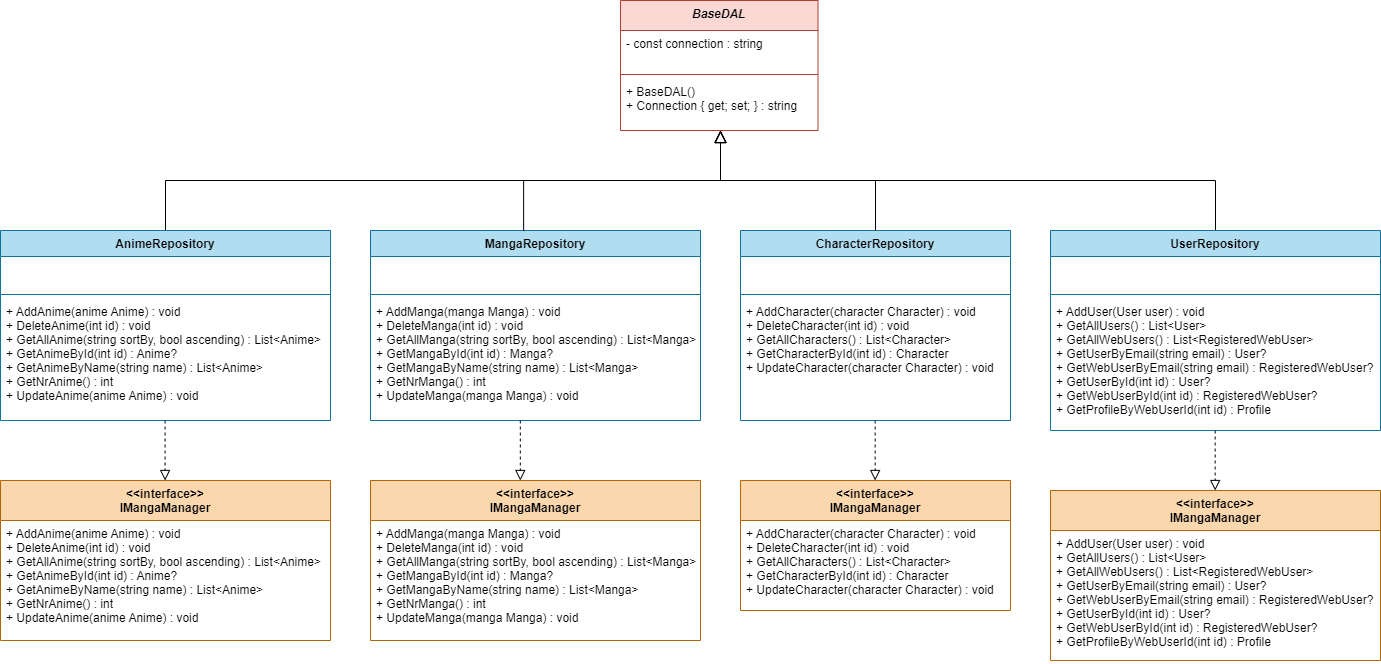

The diagram above was exported from draw.io. Its source (the exported page's mxGraphModel, read from the mxfile embedded in the PNG):
<mxGraphModel dx="1333" dy="1545" grid="1" gridSize="10" guides="1" tooltips="1" connect="1" arrows="1" fold="1" page="1" pageScale="1" pageWidth="827" pageHeight="1169" math="0" shadow="0">
  <root>
    <mxCell id="WIyWlLk6GJQsqaUBKTNV-0" />
    <mxCell id="WIyWlLk6GJQsqaUBKTNV-1" parent="WIyWlLk6GJQsqaUBKTNV-0" />
    <mxCell id="otmEpZTVzuKO9bX3oLhP-4" value="BaseDAL" style="swimlane;fontStyle=3;align=center;verticalAlign=top;childLayout=stackLayout;horizontal=1;startSize=30;horizontalStack=0;resizeParent=1;resizeParentMax=0;resizeLast=0;collapsible=1;marginBottom=0;fillColor=#fad9d5;strokeColor=#ae4132;" parent="WIyWlLk6GJQsqaUBKTNV-1" vertex="1">
      <mxGeometry x="20" y="-1120" width="197.5" height="130" as="geometry" />
    </mxCell>
    <mxCell id="otmEpZTVzuKO9bX3oLhP-5" value="- const connection : string" style="text;strokeColor=none;fillColor=none;align=left;verticalAlign=top;spacingLeft=4;spacingRight=4;overflow=hidden;rotatable=0;points=[[0,0.5],[1,0.5]];portConstraint=eastwest;fontStyle=0" parent="otmEpZTVzuKO9bX3oLhP-4" vertex="1">
      <mxGeometry y="30" width="197.5" height="40" as="geometry" />
    </mxCell>
    <mxCell id="otmEpZTVzuKO9bX3oLhP-6" value="" style="line;strokeWidth=1;fillColor=none;align=left;verticalAlign=middle;spacingTop=-1;spacingLeft=3;spacingRight=3;rotatable=0;labelPosition=right;points=[];portConstraint=eastwest;strokeColor=inherit;" parent="otmEpZTVzuKO9bX3oLhP-4" vertex="1">
      <mxGeometry y="70" width="197.5" height="8" as="geometry" />
    </mxCell>
    <mxCell id="otmEpZTVzuKO9bX3oLhP-7" value="+ BaseDAL()&#10;+ Connection { get; set; } : string" style="text;strokeColor=none;fillColor=none;align=left;verticalAlign=top;spacingLeft=4;spacingRight=4;overflow=hidden;rotatable=0;points=[[0,0.5],[1,0.5]];portConstraint=eastwest;fontStyle=0" parent="otmEpZTVzuKO9bX3oLhP-4" vertex="1">
      <mxGeometry y="78" width="197.5" height="52" as="geometry" />
    </mxCell>
    <mxCell id="otmEpZTVzuKO9bX3oLhP-20" value="MangaRepository" style="swimlane;fontStyle=1;align=center;verticalAlign=top;childLayout=stackLayout;horizontal=1;startSize=26;horizontalStack=0;resizeParent=1;resizeParentMax=0;resizeLast=0;collapsible=1;marginBottom=0;fillColor=#b1ddf0;strokeColor=#10739e;" parent="WIyWlLk6GJQsqaUBKTNV-1" vertex="1">
      <mxGeometry x="-230" y="-890" width="330" height="190" as="geometry" />
    </mxCell>
    <mxCell id="otmEpZTVzuKO9bX3oLhP-21" value="   " style="text;strokeColor=none;fillColor=none;align=left;verticalAlign=top;spacingLeft=4;spacingRight=4;overflow=hidden;rotatable=0;points=[[0,0.5],[1,0.5]];portConstraint=eastwest;fontStyle=0" parent="otmEpZTVzuKO9bX3oLhP-20" vertex="1">
      <mxGeometry y="26" width="330" height="34" as="geometry" />
    </mxCell>
    <mxCell id="otmEpZTVzuKO9bX3oLhP-22" value="" style="line;strokeWidth=1;fillColor=none;align=left;verticalAlign=middle;spacingTop=-1;spacingLeft=3;spacingRight=3;rotatable=0;labelPosition=right;points=[];portConstraint=eastwest;strokeColor=inherit;" parent="otmEpZTVzuKO9bX3oLhP-20" vertex="1">
      <mxGeometry y="60" width="330" height="8" as="geometry" />
    </mxCell>
    <mxCell id="otmEpZTVzuKO9bX3oLhP-23" value="+ AddManga(manga Manga) : void&#10;+ DeleteManga(int id) : void&#10;+ GetAllManga(string sortBy, bool ascending) : List&lt;Manga&gt;&#10;+ GetMangaById(int id) : Manga?&#10;+ GetMangaByName(string name) : List&lt;Manga&gt;&#10;+ GetNrManga() : int &#10;+ UpdateManga(manga Manga) : void " style="text;strokeColor=none;fillColor=none;align=left;verticalAlign=top;spacingLeft=4;spacingRight=4;overflow=hidden;rotatable=0;points=[[0,0.5],[1,0.5]];portConstraint=eastwest;fontStyle=0" parent="otmEpZTVzuKO9bX3oLhP-20" vertex="1">
      <mxGeometry y="68" width="330" height="122" as="geometry" />
    </mxCell>
    <mxCell id="otmEpZTVzuKO9bX3oLhP-24" value="" style="endArrow=block;endSize=10;endFill=0;shadow=0;strokeWidth=1;rounded=0;edgeStyle=elbowEdgeStyle;elbow=vertical;exitX=0.5;exitY=0;exitDx=0;exitDy=0;" parent="WIyWlLk6GJQsqaUBKTNV-1" source="otmEpZTVzuKO9bX3oLhP-36" edge="1">
      <mxGeometry width="160" relative="1" as="geometry">
        <mxPoint x="-285" y="-860" as="sourcePoint" />
        <mxPoint x="120" y="-990" as="targetPoint" />
        <Array as="points">
          <mxPoint x="-80" y="-940" />
        </Array>
      </mxGeometry>
    </mxCell>
    <mxCell id="otmEpZTVzuKO9bX3oLhP-25" value="" style="endArrow=block;endSize=10;endFill=0;shadow=0;strokeWidth=1;rounded=0;edgeStyle=elbowEdgeStyle;elbow=vertical;exitX=0.464;exitY=0.003;exitDx=0;exitDy=0;exitPerimeter=0;" parent="WIyWlLk6GJQsqaUBKTNV-1" source="otmEpZTVzuKO9bX3oLhP-20" edge="1">
      <mxGeometry width="160" relative="1" as="geometry">
        <mxPoint x="114.91999999999999" y="-858" as="sourcePoint" />
        <mxPoint x="120" y="-990" as="targetPoint" />
        <Array as="points">
          <mxPoint x="20" y="-940" />
          <mxPoint x="118" y="-900" />
          <mxPoint x="118" y="-930" />
        </Array>
      </mxGeometry>
    </mxCell>
    <mxCell id="otmEpZTVzuKO9bX3oLhP-26" value="" style="endArrow=block;endSize=10;endFill=0;shadow=0;strokeWidth=1;rounded=0;edgeStyle=elbowEdgeStyle;elbow=vertical;exitX=0.5;exitY=0;exitDx=0;exitDy=0;" parent="WIyWlLk6GJQsqaUBKTNV-1" source="otmEpZTVzuKO9bX3oLhP-40" edge="1">
      <mxGeometry width="160" relative="1" as="geometry">
        <mxPoint x="519.9999999999995" y="-860" as="sourcePoint" />
        <mxPoint x="120" y="-990" as="targetPoint" />
        <Array as="points">
          <mxPoint x="320" y="-940" />
        </Array>
      </mxGeometry>
    </mxCell>
    <mxCell id="otmEpZTVzuKO9bX3oLhP-31" value="CharacterRepository" style="swimlane;fontStyle=1;align=center;verticalAlign=top;childLayout=stackLayout;horizontal=1;startSize=26;horizontalStack=0;resizeParent=1;resizeParentMax=0;resizeLast=0;collapsible=1;marginBottom=0;fillColor=#b1ddf0;strokeColor=#10739e;" parent="WIyWlLk6GJQsqaUBKTNV-1" vertex="1">
      <mxGeometry x="140" y="-890" width="270" height="190" as="geometry" />
    </mxCell>
    <mxCell id="otmEpZTVzuKO9bX3oLhP-32" value="   " style="text;strokeColor=none;fillColor=none;align=left;verticalAlign=top;spacingLeft=4;spacingRight=4;overflow=hidden;rotatable=0;points=[[0,0.5],[1,0.5]];portConstraint=eastwest;fontStyle=0" parent="otmEpZTVzuKO9bX3oLhP-31" vertex="1">
      <mxGeometry y="26" width="270" height="34" as="geometry" />
    </mxCell>
    <mxCell id="otmEpZTVzuKO9bX3oLhP-33" value="" style="line;strokeWidth=1;fillColor=none;align=left;verticalAlign=middle;spacingTop=-1;spacingLeft=3;spacingRight=3;rotatable=0;labelPosition=right;points=[];portConstraint=eastwest;strokeColor=inherit;" parent="otmEpZTVzuKO9bX3oLhP-31" vertex="1">
      <mxGeometry y="60" width="270" height="8" as="geometry" />
    </mxCell>
    <mxCell id="otmEpZTVzuKO9bX3oLhP-34" value="+ AddCharacter(character Character) : void &#10;+ DeleteCharacter(int id) : void &#10;+ GetAllCharacters() : List&lt;Character&gt; &#10;+ GetCharacterById(int id) : Character &#10;+ UpdateCharacter(character Character) : void " style="text;strokeColor=none;fillColor=none;align=left;verticalAlign=top;spacingLeft=4;spacingRight=4;overflow=hidden;rotatable=0;points=[[0,0.5],[1,0.5]];portConstraint=eastwest;fontStyle=0" parent="otmEpZTVzuKO9bX3oLhP-31" vertex="1">
      <mxGeometry y="68" width="270" height="122" as="geometry" />
    </mxCell>
    <mxCell id="otmEpZTVzuKO9bX3oLhP-35" value="" style="endArrow=block;endSize=10;endFill=0;shadow=0;strokeWidth=1;rounded=0;edgeStyle=elbowEdgeStyle;elbow=vertical;exitX=0.5;exitY=0;exitDx=0;exitDy=0;" parent="WIyWlLk6GJQsqaUBKTNV-1" source="otmEpZTVzuKO9bX3oLhP-31" edge="1">
      <mxGeometry width="160" relative="1" as="geometry">
        <mxPoint x="529.9999999999995" y="-850" as="sourcePoint" />
        <mxPoint x="120" y="-990" as="targetPoint" />
        <Array as="points">
          <mxPoint x="220" y="-940" />
        </Array>
      </mxGeometry>
    </mxCell>
    <mxCell id="otmEpZTVzuKO9bX3oLhP-36" value="AnimeRepository" style="swimlane;fontStyle=1;align=center;verticalAlign=top;childLayout=stackLayout;horizontal=1;startSize=26;horizontalStack=0;resizeParent=1;resizeParentMax=0;resizeLast=0;collapsible=1;marginBottom=0;fillColor=#b1ddf0;strokeColor=#10739e;" parent="WIyWlLk6GJQsqaUBKTNV-1" vertex="1">
      <mxGeometry x="-600" y="-890" width="330" height="190" as="geometry" />
    </mxCell>
    <mxCell id="otmEpZTVzuKO9bX3oLhP-37" value="   " style="text;strokeColor=none;fillColor=none;align=left;verticalAlign=top;spacingLeft=4;spacingRight=4;overflow=hidden;rotatable=0;points=[[0,0.5],[1,0.5]];portConstraint=eastwest;fontStyle=0" parent="otmEpZTVzuKO9bX3oLhP-36" vertex="1">
      <mxGeometry y="26" width="330" height="34" as="geometry" />
    </mxCell>
    <mxCell id="otmEpZTVzuKO9bX3oLhP-38" value="" style="line;strokeWidth=1;fillColor=none;align=left;verticalAlign=middle;spacingTop=-1;spacingLeft=3;spacingRight=3;rotatable=0;labelPosition=right;points=[];portConstraint=eastwest;strokeColor=inherit;" parent="otmEpZTVzuKO9bX3oLhP-36" vertex="1">
      <mxGeometry y="60" width="330" height="8" as="geometry" />
    </mxCell>
    <mxCell id="otmEpZTVzuKO9bX3oLhP-39" value="+ AddAnime(anime Anime) : void&#10;+ DeleteAnime(int id) : void &#10;+ GetAllAnime(string sortBy, bool ascending) : List&lt;Anime&gt; &#10;+ GetAnimeById(int id) : Anime? &#10;+ GetAnimeByName(string name) : List&lt;Anime&gt; &#10;+ GetNrAnime() : int &#10;+ UpdateAnime(anime Anime) : void " style="text;strokeColor=none;fillColor=none;align=left;verticalAlign=top;spacingLeft=4;spacingRight=4;overflow=hidden;rotatable=0;points=[[0,0.5],[1,0.5]];portConstraint=eastwest;fontStyle=0" parent="otmEpZTVzuKO9bX3oLhP-36" vertex="1">
      <mxGeometry y="68" width="330" height="122" as="geometry" />
    </mxCell>
    <mxCell id="otmEpZTVzuKO9bX3oLhP-40" value="UserRepository" style="swimlane;fontStyle=1;align=center;verticalAlign=top;childLayout=stackLayout;horizontal=1;startSize=26;horizontalStack=0;resizeParent=1;resizeParentMax=0;resizeLast=0;collapsible=1;marginBottom=0;fillColor=#b1ddf0;strokeColor=#10739e;" parent="WIyWlLk6GJQsqaUBKTNV-1" vertex="1">
      <mxGeometry x="450" y="-890" width="330" height="200" as="geometry" />
    </mxCell>
    <mxCell id="otmEpZTVzuKO9bX3oLhP-41" value="   " style="text;strokeColor=none;fillColor=none;align=left;verticalAlign=top;spacingLeft=4;spacingRight=4;overflow=hidden;rotatable=0;points=[[0,0.5],[1,0.5]];portConstraint=eastwest;fontStyle=0" parent="otmEpZTVzuKO9bX3oLhP-40" vertex="1">
      <mxGeometry y="26" width="330" height="34" as="geometry" />
    </mxCell>
    <mxCell id="otmEpZTVzuKO9bX3oLhP-42" value="" style="line;strokeWidth=1;fillColor=none;align=left;verticalAlign=middle;spacingTop=-1;spacingLeft=3;spacingRight=3;rotatable=0;labelPosition=right;points=[];portConstraint=eastwest;strokeColor=inherit;" parent="otmEpZTVzuKO9bX3oLhP-40" vertex="1">
      <mxGeometry y="60" width="330" height="8" as="geometry" />
    </mxCell>
    <mxCell id="otmEpZTVzuKO9bX3oLhP-43" value="+ AddUser(User user) : void&#10;+ GetAllUsers() : List&lt;User&gt;&#10;+ GetAllWebUsers() : List&lt;RegisteredWebUser&gt;&#10;+ GetUserByEmail(string email) : User?&#10;+ GetWebUserByEmail(string email) : RegisteredWebUser?&#10;+ GetUserById(int id) : User?&#10;+ GetWebUserById(int id) : RegisteredWebUser?&#10;+ GetProfileByWebUserId(int id) : Profile" style="text;strokeColor=none;fillColor=none;align=left;verticalAlign=top;spacingLeft=4;spacingRight=4;overflow=hidden;rotatable=0;points=[[0,0.5],[1,0.5]];portConstraint=eastwest;fontStyle=0" parent="otmEpZTVzuKO9bX3oLhP-40" vertex="1">
      <mxGeometry y="68" width="330" height="132" as="geometry" />
    </mxCell>
    <mxCell id="otmEpZTVzuKO9bX3oLhP-44" value="&lt;&lt;interface&gt;&gt;&#10;IMangaManager" style="swimlane;fontStyle=1;align=center;verticalAlign=top;childLayout=stackLayout;horizontal=1;startSize=40;horizontalStack=0;resizeParent=1;resizeParentMax=0;resizeLast=0;collapsible=1;marginBottom=0;fillColor=#fad7ac;strokeColor=#b46504;" parent="WIyWlLk6GJQsqaUBKTNV-1" vertex="1">
      <mxGeometry x="-230" y="-640" width="330" height="160" as="geometry" />
    </mxCell>
    <mxCell id="otmEpZTVzuKO9bX3oLhP-45" value="+ AddManga(manga Manga) : void&#10;+ DeleteManga(int id) : void&#10;+ GetAllManga(string sortBy, bool ascending) : List&lt;Manga&gt;&#10;+ GetMangaById(int id) : Manga?&#10;+ GetMangaByName(string name) : List&lt;Manga&gt;&#10;+ GetNrManga() : int &#10;+ UpdateManga(manga Manga) : void " style="text;strokeColor=none;fillColor=none;align=left;verticalAlign=top;spacingLeft=4;spacingRight=4;overflow=hidden;rotatable=0;points=[[0,0.5],[1,0.5]];portConstraint=eastwest;" parent="otmEpZTVzuKO9bX3oLhP-44" vertex="1">
      <mxGeometry y="40" width="330" height="120" as="geometry" />
    </mxCell>
    <mxCell id="otmEpZTVzuKO9bX3oLhP-46" value="&lt;&lt;interface&gt;&gt;&#10;IMangaManager" style="swimlane;fontStyle=1;align=center;verticalAlign=top;childLayout=stackLayout;horizontal=1;startSize=40;horizontalStack=0;resizeParent=1;resizeParentMax=0;resizeLast=0;collapsible=1;marginBottom=0;fillColor=#fad7ac;strokeColor=#b46504;" parent="WIyWlLk6GJQsqaUBKTNV-1" vertex="1">
      <mxGeometry x="140" y="-640" width="270" height="130" as="geometry" />
    </mxCell>
    <mxCell id="otmEpZTVzuKO9bX3oLhP-47" value="+ AddCharacter(character Character) : void &#10;+ DeleteCharacter(int id) : void &#10;+ GetAllCharacters() : List&lt;Character&gt; &#10;+ GetCharacterById(int id) : Character &#10;+ UpdateCharacter(character Character) : void " style="text;strokeColor=none;fillColor=none;align=left;verticalAlign=top;spacingLeft=4;spacingRight=4;overflow=hidden;rotatable=0;points=[[0,0.5],[1,0.5]];portConstraint=eastwest;" parent="otmEpZTVzuKO9bX3oLhP-46" vertex="1">
      <mxGeometry y="40" width="270" height="90" as="geometry" />
    </mxCell>
    <mxCell id="otmEpZTVzuKO9bX3oLhP-48" value="&lt;&lt;interface&gt;&gt;&#10;IMangaManager" style="swimlane;fontStyle=1;align=center;verticalAlign=top;childLayout=stackLayout;horizontal=1;startSize=40;horizontalStack=0;resizeParent=1;resizeParentMax=0;resizeLast=0;collapsible=1;marginBottom=0;fillColor=#fad7ac;strokeColor=#b46504;" parent="WIyWlLk6GJQsqaUBKTNV-1" vertex="1">
      <mxGeometry x="450" y="-630" width="330" height="170" as="geometry" />
    </mxCell>
    <mxCell id="otmEpZTVzuKO9bX3oLhP-49" value="+ AddUser(User user) : void&#10;+ GetAllUsers() : List&lt;User&gt;&#10;+ GetAllWebUsers() : List&lt;RegisteredWebUser&gt;&#10;+ GetUserByEmail(string email) : User?&#10;+ GetWebUserByEmail(string email) : RegisteredWebUser?&#10;+ GetUserById(int id) : User?&#10;+ GetWebUserById(int id) : RegisteredWebUser?&#10;+ GetProfileByWebUserId(int id) : Profile" style="text;strokeColor=none;fillColor=none;align=left;verticalAlign=top;spacingLeft=4;spacingRight=4;overflow=hidden;rotatable=0;points=[[0,0.5],[1,0.5]];portConstraint=eastwest;" parent="otmEpZTVzuKO9bX3oLhP-48" vertex="1">
      <mxGeometry y="40" width="330" height="130" as="geometry" />
    </mxCell>
    <mxCell id="otmEpZTVzuKO9bX3oLhP-50" value="&lt;&lt;interface&gt;&gt;&#10;IMangaManager" style="swimlane;fontStyle=1;align=center;verticalAlign=top;childLayout=stackLayout;horizontal=1;startSize=40;horizontalStack=0;resizeParent=1;resizeParentMax=0;resizeLast=0;collapsible=1;marginBottom=0;fillColor=#fad7ac;strokeColor=#b46504;" parent="WIyWlLk6GJQsqaUBKTNV-1" vertex="1">
      <mxGeometry x="-600" y="-640" width="330" height="160" as="geometry" />
    </mxCell>
    <mxCell id="otmEpZTVzuKO9bX3oLhP-51" value="+ AddAnime(anime Anime) : void&#10;+ DeleteAnime(int id) : void &#10;+ GetAllAnime(string sortBy, bool ascending) : List&lt;Anime&gt; &#10;+ GetAnimeById(int id) : Anime? &#10;+ GetAnimeByName(string name) : List&lt;Anime&gt; &#10;+ GetNrAnime() : int &#10;+ UpdateAnime(anime Anime) : void " style="text;strokeColor=none;fillColor=none;align=left;verticalAlign=top;spacingLeft=4;spacingRight=4;overflow=hidden;rotatable=0;points=[[0,0.5],[1,0.5]];portConstraint=eastwest;" parent="otmEpZTVzuKO9bX3oLhP-50" vertex="1">
      <mxGeometry y="40" width="330" height="120" as="geometry" />
    </mxCell>
    <mxCell id="otmEpZTVzuKO9bX3oLhP-53" value="" style="endArrow=block;startArrow=none;endFill=0;startFill=0;endSize=8;html=1;verticalAlign=bottom;dashed=1;labelBackgroundColor=none;rounded=0;entryX=0.5;entryY=0;entryDx=0;entryDy=0;" parent="WIyWlLk6GJQsqaUBKTNV-1" edge="1">
      <mxGeometry width="160" relative="1" as="geometry">
        <mxPoint x="-80.19" y="-700" as="sourcePoint" />
        <mxPoint x="-80.19" y="-640" as="targetPoint" />
      </mxGeometry>
    </mxCell>
    <mxCell id="otmEpZTVzuKO9bX3oLhP-54" value="" style="endArrow=block;startArrow=none;endFill=0;startFill=0;endSize=8;html=1;verticalAlign=bottom;dashed=1;labelBackgroundColor=none;rounded=0;entryX=0.5;entryY=0;entryDx=0;entryDy=0;" parent="WIyWlLk6GJQsqaUBKTNV-1" edge="1">
      <mxGeometry width="160" relative="1" as="geometry">
        <mxPoint x="274.65999999999997" y="-700" as="sourcePoint" />
        <mxPoint x="274.65999999999997" y="-640" as="targetPoint" />
      </mxGeometry>
    </mxCell>
    <mxCell id="otmEpZTVzuKO9bX3oLhP-55" value="" style="endArrow=block;startArrow=none;endFill=0;startFill=0;endSize=8;html=1;verticalAlign=bottom;dashed=1;labelBackgroundColor=none;rounded=0;entryX=0.5;entryY=0;entryDx=0;entryDy=0;" parent="WIyWlLk6GJQsqaUBKTNV-1" edge="1">
      <mxGeometry width="160" relative="1" as="geometry">
        <mxPoint x="614.66" y="-690" as="sourcePoint" />
        <mxPoint x="614.66" y="-630" as="targetPoint" />
      </mxGeometry>
    </mxCell>
    <mxCell id="otmEpZTVzuKO9bX3oLhP-56" value="" style="endArrow=block;startArrow=none;endFill=0;startFill=0;endSize=8;html=1;verticalAlign=bottom;dashed=1;labelBackgroundColor=none;rounded=0;entryX=0.5;entryY=0;entryDx=0;entryDy=0;" parent="WIyWlLk6GJQsqaUBKTNV-1" edge="1">
      <mxGeometry width="160" relative="1" as="geometry">
        <mxPoint x="-435.42" y="-700" as="sourcePoint" />
        <mxPoint x="-435.42" y="-640" as="targetPoint" />
      </mxGeometry>
    </mxCell>
  </root>
</mxGraphModel>